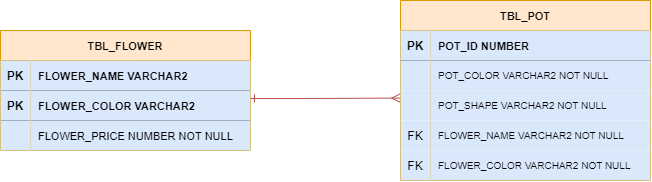

The diagram above was exported from draw.io. Its source (the exported page's mxGraphModel, read from the mxfile embedded in the PNG):
<mxGraphModel dx="784" dy="577" grid="1" gridSize="10" guides="1" tooltips="1" connect="1" arrows="1" fold="1" page="1" pageScale="1" pageWidth="850" pageHeight="1100" math="0" shadow="0" extFonts="Permanent Marker^https://fonts.googleapis.com/css?family=Permanent+Marker">
  <root>
    <mxCell id="0" />
    <mxCell id="1" parent="0" />
    <mxCell id="C-vyLk0tnHw3VtMMgP7b-23" value="TBL_FLOWER" style="shape=table;startSize=30;container=1;collapsible=1;childLayout=tableLayout;fixedRows=1;rowLines=0;fontStyle=1;align=center;resizeLast=1;fontSize=11;fillColor=#ffe6cc;strokeColor=#d79b00;" parent="1" vertex="1">
      <mxGeometry x="120" y="120" width="250" height="120" as="geometry" />
    </mxCell>
    <mxCell id="C-vyLk0tnHw3VtMMgP7b-24" value="" style="shape=partialRectangle;collapsible=0;dropTarget=0;pointerEvents=0;fillColor=none;points=[[0,0.5],[1,0.5]];portConstraint=eastwest;top=0;left=0;right=0;bottom=1;" parent="C-vyLk0tnHw3VtMMgP7b-23" vertex="1">
      <mxGeometry y="30" width="250" height="30" as="geometry" />
    </mxCell>
    <mxCell id="C-vyLk0tnHw3VtMMgP7b-25" value="PK" style="shape=partialRectangle;overflow=hidden;connectable=0;fillColor=#dae8fc;top=0;left=0;bottom=0;right=0;fontStyle=1;strokeColor=#6c8ebf;" parent="C-vyLk0tnHw3VtMMgP7b-24" vertex="1">
      <mxGeometry width="30" height="30" as="geometry">
        <mxRectangle width="30" height="30" as="alternateBounds" />
      </mxGeometry>
    </mxCell>
    <mxCell id="C-vyLk0tnHw3VtMMgP7b-26" value="FLOWER_NAME VARCHAR2" style="shape=partialRectangle;overflow=hidden;connectable=0;fillColor=#dae8fc;top=0;left=0;bottom=0;right=0;align=left;spacingLeft=6;fontStyle=1;fontSize=11;strokeColor=#6c8ebf;" parent="C-vyLk0tnHw3VtMMgP7b-24" vertex="1">
      <mxGeometry x="30" width="220" height="30" as="geometry">
        <mxRectangle width="220" height="30" as="alternateBounds" />
      </mxGeometry>
    </mxCell>
    <mxCell id="CV_jFbEY15qVCAZrCflJ-3" value="" style="shape=partialRectangle;collapsible=0;dropTarget=0;pointerEvents=0;fillColor=none;points=[[0,0.5],[1,0.5]];portConstraint=eastwest;top=0;left=0;right=0;bottom=1;" vertex="1" parent="C-vyLk0tnHw3VtMMgP7b-23">
      <mxGeometry y="60" width="250" height="30" as="geometry" />
    </mxCell>
    <mxCell id="CV_jFbEY15qVCAZrCflJ-4" value="PK" style="shape=partialRectangle;overflow=hidden;connectable=0;fillColor=#dae8fc;top=0;left=0;bottom=0;right=0;fontStyle=1;strokeColor=#6c8ebf;" vertex="1" parent="CV_jFbEY15qVCAZrCflJ-3">
      <mxGeometry width="30" height="30" as="geometry">
        <mxRectangle width="30" height="30" as="alternateBounds" />
      </mxGeometry>
    </mxCell>
    <mxCell id="CV_jFbEY15qVCAZrCflJ-5" value="FLOWER_COLOR VARCHAR2" style="shape=partialRectangle;overflow=hidden;connectable=0;fillColor=#dae8fc;top=0;left=0;bottom=0;right=0;align=left;spacingLeft=6;fontStyle=1;fontSize=11;strokeColor=#6c8ebf;" vertex="1" parent="CV_jFbEY15qVCAZrCflJ-3">
      <mxGeometry x="30" width="220" height="30" as="geometry">
        <mxRectangle width="220" height="30" as="alternateBounds" />
      </mxGeometry>
    </mxCell>
    <mxCell id="C-vyLk0tnHw3VtMMgP7b-27" value="" style="shape=partialRectangle;collapsible=0;dropTarget=0;pointerEvents=0;fillColor=none;points=[[0,0.5],[1,0.5]];portConstraint=eastwest;top=0;left=0;right=0;bottom=0;" parent="C-vyLk0tnHw3VtMMgP7b-23" vertex="1">
      <mxGeometry y="90" width="250" height="30" as="geometry" />
    </mxCell>
    <mxCell id="C-vyLk0tnHw3VtMMgP7b-28" value="" style="shape=partialRectangle;overflow=hidden;connectable=0;fillColor=#dae8fc;top=0;left=0;bottom=0;right=0;strokeColor=#6c8ebf;" parent="C-vyLk0tnHw3VtMMgP7b-27" vertex="1">
      <mxGeometry width="30" height="30" as="geometry">
        <mxRectangle width="30" height="30" as="alternateBounds" />
      </mxGeometry>
    </mxCell>
    <mxCell id="C-vyLk0tnHw3VtMMgP7b-29" value="FLOWER_PRICE NUMBER NOT NULL" style="shape=partialRectangle;overflow=hidden;connectable=0;fillColor=#dae8fc;top=0;left=0;bottom=0;right=0;align=left;spacingLeft=6;fontSize=11;strokeColor=#6c8ebf;" parent="C-vyLk0tnHw3VtMMgP7b-27" vertex="1">
      <mxGeometry x="30" width="220" height="30" as="geometry">
        <mxRectangle width="220" height="30" as="alternateBounds" />
      </mxGeometry>
    </mxCell>
    <mxCell id="CV_jFbEY15qVCAZrCflJ-9" value="TBL_POT" style="shape=table;startSize=30;container=1;collapsible=1;childLayout=tableLayout;fixedRows=1;rowLines=0;fontStyle=1;align=center;resizeLast=1;fontSize=11;fillColor=#ffe6cc;strokeColor=#d79b00;" vertex="1" parent="1">
      <mxGeometry x="520" y="90" width="250" height="180" as="geometry" />
    </mxCell>
    <mxCell id="CV_jFbEY15qVCAZrCflJ-10" value="" style="shape=partialRectangle;collapsible=0;dropTarget=0;pointerEvents=0;fillColor=none;points=[[0,0.5],[1,0.5]];portConstraint=eastwest;top=0;left=0;right=0;bottom=1;" vertex="1" parent="CV_jFbEY15qVCAZrCflJ-9">
      <mxGeometry y="30" width="250" height="30" as="geometry" />
    </mxCell>
    <mxCell id="CV_jFbEY15qVCAZrCflJ-11" value="PK" style="shape=partialRectangle;overflow=hidden;connectable=0;fillColor=#dae8fc;top=0;left=0;bottom=0;right=0;fontStyle=1;strokeColor=#6c8ebf;" vertex="1" parent="CV_jFbEY15qVCAZrCflJ-10">
      <mxGeometry width="30" height="30" as="geometry">
        <mxRectangle width="30" height="30" as="alternateBounds" />
      </mxGeometry>
    </mxCell>
    <mxCell id="CV_jFbEY15qVCAZrCflJ-12" value="POT_ID NUMBER" style="shape=partialRectangle;overflow=hidden;connectable=0;fillColor=#dae8fc;top=0;left=0;bottom=0;right=0;align=left;spacingLeft=6;fontStyle=1;fontSize=11;strokeColor=#6c8ebf;" vertex="1" parent="CV_jFbEY15qVCAZrCflJ-10">
      <mxGeometry x="30" width="220" height="30" as="geometry">
        <mxRectangle width="220" height="30" as="alternateBounds" />
      </mxGeometry>
    </mxCell>
    <mxCell id="CV_jFbEY15qVCAZrCflJ-20" value="" style="shape=partialRectangle;collapsible=0;dropTarget=0;pointerEvents=0;fillColor=none;points=[[0,0.5],[1,0.5]];portConstraint=eastwest;top=0;left=0;right=0;bottom=0;" vertex="1" parent="CV_jFbEY15qVCAZrCflJ-9">
      <mxGeometry y="60" width="250" height="30" as="geometry" />
    </mxCell>
    <mxCell id="CV_jFbEY15qVCAZrCflJ-21" value="" style="shape=partialRectangle;overflow=hidden;connectable=0;fillColor=#dae8fc;top=0;left=0;bottom=0;right=0;strokeColor=#6c8ebf;" vertex="1" parent="CV_jFbEY15qVCAZrCflJ-20">
      <mxGeometry width="30" height="30" as="geometry">
        <mxRectangle width="30" height="30" as="alternateBounds" />
      </mxGeometry>
    </mxCell>
    <mxCell id="CV_jFbEY15qVCAZrCflJ-22" value="POT_COLOR VARCHAR2 NOT NULL" style="shape=partialRectangle;overflow=hidden;connectable=0;fillColor=#dae8fc;top=0;left=0;bottom=0;right=0;align=left;spacingLeft=6;fontSize=10;strokeColor=#6c8ebf;" vertex="1" parent="CV_jFbEY15qVCAZrCflJ-20">
      <mxGeometry x="30" width="220" height="30" as="geometry">
        <mxRectangle width="220" height="30" as="alternateBounds" />
      </mxGeometry>
    </mxCell>
    <mxCell id="CV_jFbEY15qVCAZrCflJ-23" value="" style="shape=partialRectangle;collapsible=0;dropTarget=0;pointerEvents=0;fillColor=none;points=[[0,0.5],[1,0.5]];portConstraint=eastwest;top=0;left=0;right=0;bottom=0;" vertex="1" parent="CV_jFbEY15qVCAZrCflJ-9">
      <mxGeometry y="90" width="250" height="30" as="geometry" />
    </mxCell>
    <mxCell id="CV_jFbEY15qVCAZrCflJ-24" value="" style="shape=partialRectangle;overflow=hidden;connectable=0;fillColor=#dae8fc;top=0;left=0;bottom=0;right=0;strokeColor=#6c8ebf;" vertex="1" parent="CV_jFbEY15qVCAZrCflJ-23">
      <mxGeometry width="30" height="30" as="geometry">
        <mxRectangle width="30" height="30" as="alternateBounds" />
      </mxGeometry>
    </mxCell>
    <mxCell id="CV_jFbEY15qVCAZrCflJ-25" value="POT_SHAPE VARCHAR2 NOT NULL" style="shape=partialRectangle;overflow=hidden;connectable=0;fillColor=#dae8fc;top=0;left=0;bottom=0;right=0;align=left;spacingLeft=6;fontSize=10;strokeColor=#6c8ebf;" vertex="1" parent="CV_jFbEY15qVCAZrCflJ-23">
      <mxGeometry x="30" width="220" height="30" as="geometry">
        <mxRectangle width="220" height="30" as="alternateBounds" />
      </mxGeometry>
    </mxCell>
    <mxCell id="CV_jFbEY15qVCAZrCflJ-26" value="" style="shape=partialRectangle;collapsible=0;dropTarget=0;pointerEvents=0;fillColor=none;points=[[0,0.5],[1,0.5]];portConstraint=eastwest;top=0;left=0;right=0;bottom=0;" vertex="1" parent="CV_jFbEY15qVCAZrCflJ-9">
      <mxGeometry y="120" width="250" height="30" as="geometry" />
    </mxCell>
    <mxCell id="CV_jFbEY15qVCAZrCflJ-27" value="FK" style="shape=partialRectangle;overflow=hidden;connectable=0;fillColor=#dae8fc;top=0;left=0;bottom=0;right=0;strokeColor=#6c8ebf;" vertex="1" parent="CV_jFbEY15qVCAZrCflJ-26">
      <mxGeometry width="30" height="30" as="geometry">
        <mxRectangle width="30" height="30" as="alternateBounds" />
      </mxGeometry>
    </mxCell>
    <mxCell id="CV_jFbEY15qVCAZrCflJ-28" value="FLOWER_NAME VARCHAR2 NOT NULL" style="shape=partialRectangle;overflow=hidden;connectable=0;fillColor=#dae8fc;top=0;left=0;bottom=0;right=0;align=left;spacingLeft=6;fontSize=10;strokeColor=#6c8ebf;" vertex="1" parent="CV_jFbEY15qVCAZrCflJ-26">
      <mxGeometry x="30" width="220" height="30" as="geometry">
        <mxRectangle width="220" height="30" as="alternateBounds" />
      </mxGeometry>
    </mxCell>
    <mxCell id="CV_jFbEY15qVCAZrCflJ-16" value="" style="shape=partialRectangle;collapsible=0;dropTarget=0;pointerEvents=0;fillColor=none;points=[[0,0.5],[1,0.5]];portConstraint=eastwest;top=0;left=0;right=0;bottom=0;" vertex="1" parent="CV_jFbEY15qVCAZrCflJ-9">
      <mxGeometry y="150" width="250" height="30" as="geometry" />
    </mxCell>
    <mxCell id="CV_jFbEY15qVCAZrCflJ-17" value="FK" style="shape=partialRectangle;overflow=hidden;connectable=0;fillColor=#dae8fc;top=0;left=0;bottom=0;right=0;strokeColor=#6c8ebf;" vertex="1" parent="CV_jFbEY15qVCAZrCflJ-16">
      <mxGeometry width="30" height="30" as="geometry">
        <mxRectangle width="30" height="30" as="alternateBounds" />
      </mxGeometry>
    </mxCell>
    <mxCell id="CV_jFbEY15qVCAZrCflJ-18" value="FLOWER_COLOR VARCHAR2 NOT NULL" style="shape=partialRectangle;overflow=hidden;connectable=0;fillColor=#dae8fc;top=0;left=0;bottom=0;right=0;align=left;spacingLeft=6;fontSize=10;strokeColor=#6c8ebf;" vertex="1" parent="CV_jFbEY15qVCAZrCflJ-16">
      <mxGeometry x="30" width="220" height="30" as="geometry">
        <mxRectangle width="220" height="30" as="alternateBounds" />
      </mxGeometry>
    </mxCell>
    <mxCell id="CV_jFbEY15qVCAZrCflJ-39" style="edgeStyle=orthogonalEdgeStyle;rounded=0;orthogonalLoop=1;jettySize=auto;html=1;entryX=-0.003;entryY=0.253;entryDx=0;entryDy=0;entryPerimeter=0;fontSize=10;startArrow=ERone;startFill=0;endArrow=ERmany;endFill=0;fillColor=#f8cecc;strokeColor=#b85450;" edge="1" parent="1" source="CV_jFbEY15qVCAZrCflJ-3" target="CV_jFbEY15qVCAZrCflJ-23">
      <mxGeometry relative="1" as="geometry">
        <Array as="points">
          <mxPoint x="430" y="188" />
          <mxPoint x="430" y="188" />
        </Array>
      </mxGeometry>
    </mxCell>
  </root>
</mxGraphModel>